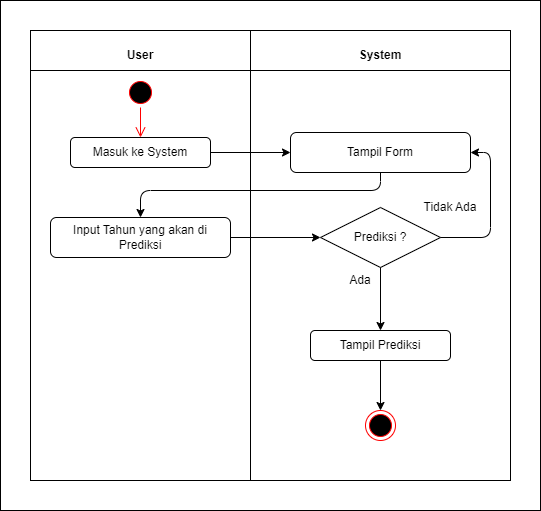

The diagram above was exported from draw.io. Its source (the exported page's mxGraphModel, read from the mxfile embedded in the PNG):
<mxGraphModel dx="1034" dy="413" grid="1" gridSize="10" guides="1" tooltips="1" connect="1" arrows="1" fold="1" page="1" pageScale="1" pageWidth="850" pageHeight="1100" math="0" shadow="0">
  <root>
    <mxCell id="0" />
    <mxCell id="1" parent="0" />
    <mxCell id="oe2pHZgmSNKwTdWdyTgM-1" value="" style="rounded=0;whiteSpace=wrap;html=1;" vertex="1" parent="1">
      <mxGeometry x="10" y="50" width="540" height="510" as="geometry" />
    </mxCell>
    <mxCell id="kAf-k_wIWp-hcZC8sq7d-1" value="&lt;p style=&quot;margin: 0px ; margin-top: 4px ; text-align: center&quot;&gt;&lt;br&gt;&lt;b&gt;User&lt;/b&gt;&lt;/p&gt;" style="verticalAlign=top;align=left;overflow=fill;fontSize=12;fontFamily=Helvetica;html=1;" parent="1" vertex="1">
      <mxGeometry x="40" y="80" width="220" height="450" as="geometry" />
    </mxCell>
    <mxCell id="kAf-k_wIWp-hcZC8sq7d-2" value="&lt;p style=&quot;margin: 0px ; margin-top: 4px ; text-align: center&quot;&gt;&lt;br&gt;&lt;b&gt;System&lt;/b&gt;&lt;/p&gt;" style="verticalAlign=top;align=left;overflow=fill;fontSize=12;fontFamily=Helvetica;html=1;" parent="1" vertex="1">
      <mxGeometry x="260" y="80" width="260" height="450" as="geometry" />
    </mxCell>
    <mxCell id="kAf-k_wIWp-hcZC8sq7d-3" value="" style="ellipse;html=1;shape=startState;fillColor=#000000;strokeColor=#ff0000;" parent="1" vertex="1">
      <mxGeometry x="135" y="127" width="30" height="30" as="geometry" />
    </mxCell>
    <mxCell id="kAf-k_wIWp-hcZC8sq7d-4" value="" style="edgeStyle=orthogonalEdgeStyle;html=1;verticalAlign=bottom;endArrow=open;endSize=8;strokeColor=#ff0000;" parent="1" source="kAf-k_wIWp-hcZC8sq7d-3" edge="1">
      <mxGeometry relative="1" as="geometry">
        <mxPoint x="150" y="187" as="targetPoint" />
      </mxGeometry>
    </mxCell>
    <mxCell id="kAf-k_wIWp-hcZC8sq7d-6" value="Masuk ke System" style="rounded=1;whiteSpace=wrap;html=1;" parent="1" vertex="1">
      <mxGeometry x="80" y="187" width="140" height="30" as="geometry" />
    </mxCell>
    <mxCell id="kAf-k_wIWp-hcZC8sq7d-7" value="Tampil Form" style="rounded=1;whiteSpace=wrap;html=1;" parent="1" vertex="1">
      <mxGeometry x="300" y="182" width="180" height="40" as="geometry" />
    </mxCell>
    <mxCell id="kAf-k_wIWp-hcZC8sq7d-8" value="Input Tahun yang akan di Prediksi" style="rounded=1;whiteSpace=wrap;html=1;" parent="1" vertex="1">
      <mxGeometry x="60" y="267" width="180" height="40" as="geometry" />
    </mxCell>
    <mxCell id="kAf-k_wIWp-hcZC8sq7d-9" value="Prediksi ?" style="rhombus;whiteSpace=wrap;html=1;" parent="1" vertex="1">
      <mxGeometry x="330" y="257" width="120" height="60" as="geometry" />
    </mxCell>
    <mxCell id="kAf-k_wIWp-hcZC8sq7d-11" value="" style="rounded=0;whiteSpace=wrap;html=1;fillColor=none;" parent="1" vertex="1">
      <mxGeometry x="40" y="80" width="480" height="40" as="geometry" />
    </mxCell>
    <mxCell id="kAf-k_wIWp-hcZC8sq7d-12" value="Tampil Prediksi" style="rounded=1;whiteSpace=wrap;html=1;" parent="1" vertex="1">
      <mxGeometry x="320" y="380" width="140" height="30" as="geometry" />
    </mxCell>
    <mxCell id="kAf-k_wIWp-hcZC8sq7d-14" value="" style="ellipse;html=1;shape=endState;fillColor=#000000;strokeColor=#ff0000;" parent="1" vertex="1">
      <mxGeometry x="375" y="460" width="30" height="30" as="geometry" />
    </mxCell>
    <mxCell id="kAf-k_wIWp-hcZC8sq7d-15" value="" style="endArrow=classic;html=1;exitX=1;exitY=0.5;exitDx=0;exitDy=0;entryX=0;entryY=0.5;entryDx=0;entryDy=0;" parent="1" source="kAf-k_wIWp-hcZC8sq7d-6" target="kAf-k_wIWp-hcZC8sq7d-7" edge="1">
      <mxGeometry width="50" height="50" relative="1" as="geometry">
        <mxPoint x="340" y="350" as="sourcePoint" />
        <mxPoint x="390" y="300" as="targetPoint" />
      </mxGeometry>
    </mxCell>
    <mxCell id="kAf-k_wIWp-hcZC8sq7d-16" value="" style="endArrow=classic;html=1;exitX=0.5;exitY=1;exitDx=0;exitDy=0;entryX=0.5;entryY=0;entryDx=0;entryDy=0;" parent="1" source="kAf-k_wIWp-hcZC8sq7d-7" target="kAf-k_wIWp-hcZC8sq7d-8" edge="1">
      <mxGeometry width="50" height="50" relative="1" as="geometry">
        <mxPoint x="230" y="212" as="sourcePoint" />
        <mxPoint x="310" y="212" as="targetPoint" />
        <Array as="points">
          <mxPoint x="390" y="240" />
          <mxPoint x="150" y="240" />
        </Array>
      </mxGeometry>
    </mxCell>
    <mxCell id="kAf-k_wIWp-hcZC8sq7d-17" value="" style="endArrow=classic;html=1;exitX=1;exitY=0.5;exitDx=0;exitDy=0;entryX=0;entryY=0.5;entryDx=0;entryDy=0;" parent="1" source="kAf-k_wIWp-hcZC8sq7d-8" target="kAf-k_wIWp-hcZC8sq7d-9" edge="1">
      <mxGeometry width="50" height="50" relative="1" as="geometry">
        <mxPoint x="230" y="212" as="sourcePoint" />
        <mxPoint x="310" y="212" as="targetPoint" />
      </mxGeometry>
    </mxCell>
    <mxCell id="kAf-k_wIWp-hcZC8sq7d-18" value="" style="endArrow=classic;html=1;exitX=0.5;exitY=1;exitDx=0;exitDy=0;entryX=0.5;entryY=0;entryDx=0;entryDy=0;" parent="1" source="kAf-k_wIWp-hcZC8sq7d-9" target="kAf-k_wIWp-hcZC8sq7d-12" edge="1">
      <mxGeometry width="50" height="50" relative="1" as="geometry">
        <mxPoint x="250" y="297" as="sourcePoint" />
        <mxPoint x="340" y="297" as="targetPoint" />
      </mxGeometry>
    </mxCell>
    <mxCell id="kAf-k_wIWp-hcZC8sq7d-19" value="" style="endArrow=classic;html=1;exitX=1;exitY=0.5;exitDx=0;exitDy=0;entryX=1;entryY=0.5;entryDx=0;entryDy=0;" parent="1" source="kAf-k_wIWp-hcZC8sq7d-9" target="kAf-k_wIWp-hcZC8sq7d-7" edge="1">
      <mxGeometry width="50" height="50" relative="1" as="geometry">
        <mxPoint x="400" y="327" as="sourcePoint" />
        <mxPoint x="400" y="390" as="targetPoint" />
        <Array as="points">
          <mxPoint x="500" y="287" />
          <mxPoint x="500" y="202" />
        </Array>
      </mxGeometry>
    </mxCell>
    <mxCell id="kAf-k_wIWp-hcZC8sq7d-20" value="Ada" style="text;html=1;strokeColor=none;fillColor=none;align=center;verticalAlign=middle;whiteSpace=wrap;rounded=0;" parent="1" vertex="1">
      <mxGeometry x="350" y="320" width="40" height="20" as="geometry" />
    </mxCell>
    <mxCell id="kAf-k_wIWp-hcZC8sq7d-21" value="Tidak Ada" style="text;html=1;strokeColor=none;fillColor=none;align=center;verticalAlign=middle;whiteSpace=wrap;rounded=0;" parent="1" vertex="1">
      <mxGeometry x="420" y="247" width="80" height="20" as="geometry" />
    </mxCell>
    <mxCell id="kAf-k_wIWp-hcZC8sq7d-22" value="" style="endArrow=classic;html=1;exitX=0.5;exitY=1;exitDx=0;exitDy=0;" parent="1" source="kAf-k_wIWp-hcZC8sq7d-12" target="kAf-k_wIWp-hcZC8sq7d-14" edge="1">
      <mxGeometry width="50" height="50" relative="1" as="geometry">
        <mxPoint x="460" y="440" as="sourcePoint" />
        <mxPoint x="460" y="503" as="targetPoint" />
      </mxGeometry>
    </mxCell>
  </root>
</mxGraphModel>